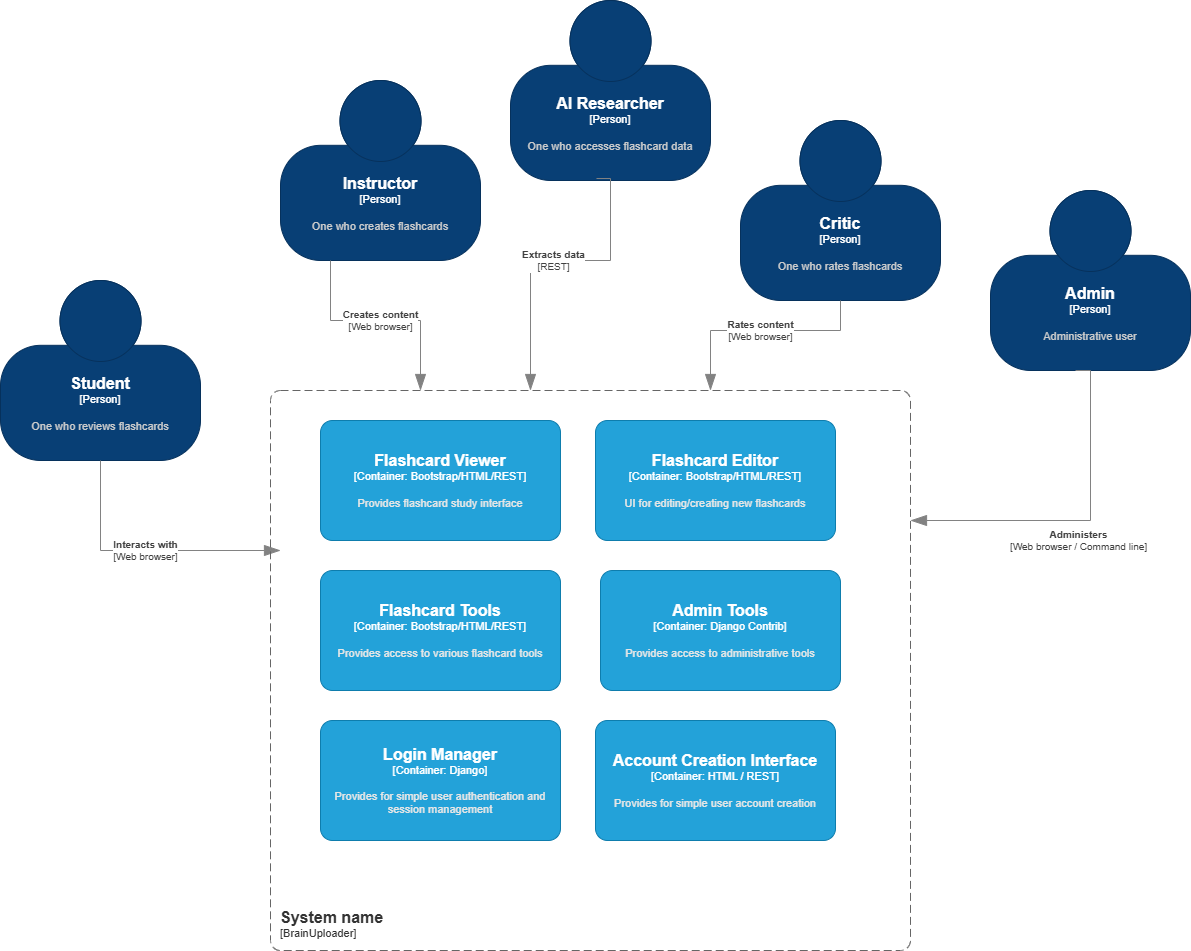

The diagram above was exported from draw.io. Its source (the exported page's mxGraphModel, read from the mxfile embedded in the PNG):
<mxGraphModel dx="1434" dy="1838" grid="1" gridSize="10" guides="1" tooltips="1" connect="1" arrows="1" fold="1" page="1" pageScale="1" pageWidth="850" pageHeight="1100" math="0" shadow="0">
  <root>
    <mxCell id="0" />
    <mxCell id="1" parent="0" />
    <object placeholders="1" c4Name="Student" c4Type="Person" c4Description="One who reviews flashcards" label="&lt;font style=&quot;font-size: 16px&quot;&gt;&lt;b&gt;%c4Name%&lt;/b&gt;&lt;/font&gt;&lt;div&gt;[%c4Type%]&lt;/div&gt;&lt;br&gt;&lt;div&gt;&lt;font style=&quot;font-size: 11px&quot;&gt;&lt;font color=&quot;#cccccc&quot;&gt;%c4Description%&lt;/font&gt;&lt;/div&gt;" id="Z-7GSSgV4ZS3zjlPNCRA-1">
      <mxCell style="html=1;fontSize=11;dashed=0;whiteSpace=wrap;fillColor=#083F75;strokeColor=#06315C;fontColor=#ffffff;shape=mxgraph.c4.person2;align=center;metaEdit=1;points=[[0.5,0,0],[1,0.5,0],[1,0.75,0],[0.75,1,0],[0.5,1,0],[0.25,1,0],[0,0.75,0],[0,0.5,0]];resizable=0;" vertex="1" parent="1">
        <mxGeometry x="10" y="50" width="200" height="180" as="geometry" />
      </mxCell>
    </object>
    <object placeholders="1" c4Name="Instructor" c4Type="Person" c4Description="One who creates flashcards" label="&lt;font style=&quot;font-size: 16px&quot;&gt;&lt;b&gt;%c4Name%&lt;/b&gt;&lt;/font&gt;&lt;div&gt;[%c4Type%]&lt;/div&gt;&lt;br&gt;&lt;div&gt;&lt;font style=&quot;font-size: 11px&quot;&gt;&lt;font color=&quot;#cccccc&quot;&gt;%c4Description%&lt;/font&gt;&lt;/div&gt;" id="Z-7GSSgV4ZS3zjlPNCRA-2">
      <mxCell style="html=1;fontSize=11;dashed=0;whiteSpace=wrap;fillColor=#083F75;strokeColor=#06315C;fontColor=#ffffff;shape=mxgraph.c4.person2;align=center;metaEdit=1;points=[[0.5,0,0],[1,0.5,0],[1,0.75,0],[0.75,1,0],[0.5,1,0],[0.25,1,0],[0,0.75,0],[0,0.5,0]];resizable=0;" vertex="1" parent="1">
        <mxGeometry x="290" y="-150" width="200" height="180" as="geometry" />
      </mxCell>
    </object>
    <object placeholders="1" c4Name="Critic" c4Type="Person" c4Description="One who rates flashcards" label="&lt;font style=&quot;font-size: 16px&quot;&gt;&lt;b&gt;%c4Name%&lt;/b&gt;&lt;/font&gt;&lt;div&gt;[%c4Type%]&lt;/div&gt;&lt;br&gt;&lt;div&gt;&lt;font style=&quot;font-size: 11px&quot;&gt;&lt;font color=&quot;#cccccc&quot;&gt;%c4Description%&lt;/font&gt;&lt;/div&gt;" id="Z-7GSSgV4ZS3zjlPNCRA-3">
      <mxCell style="html=1;fontSize=11;dashed=0;whiteSpace=wrap;fillColor=#083F75;strokeColor=#06315C;fontColor=#ffffff;shape=mxgraph.c4.person2;align=center;metaEdit=1;points=[[0.5,0,0],[1,0.5,0],[1,0.75,0],[0.75,1,0],[0.5,1,0],[0.25,1,0],[0,0.75,0],[0,0.5,0]];resizable=0;" vertex="1" parent="1">
        <mxGeometry x="750" y="-110" width="200" height="180" as="geometry" />
      </mxCell>
    </object>
    <object placeholders="1" c4Name="AI Researcher" c4Type="Person" c4Description="One who accesses flashcard data" label="&lt;font style=&quot;font-size: 16px&quot;&gt;&lt;b&gt;%c4Name%&lt;/b&gt;&lt;/font&gt;&lt;div&gt;[%c4Type%]&lt;/div&gt;&lt;br&gt;&lt;div&gt;&lt;font style=&quot;font-size: 11px&quot;&gt;&lt;font color=&quot;#cccccc&quot;&gt;%c4Description%&lt;/font&gt;&lt;/div&gt;" id="Z-7GSSgV4ZS3zjlPNCRA-4">
      <mxCell style="html=1;fontSize=11;dashed=0;whiteSpace=wrap;fillColor=#083F75;strokeColor=#06315C;fontColor=#ffffff;shape=mxgraph.c4.person2;align=center;metaEdit=1;points=[[0.5,0,0],[1,0.5,0],[1,0.75,0],[0.75,1,0],[0.5,1,0],[0.25,1,0],[0,0.75,0],[0,0.5,0]];resizable=0;" vertex="1" parent="1">
        <mxGeometry x="520" y="-230" width="200" height="180" as="geometry" />
      </mxCell>
    </object>
    <object placeholders="1" c4Type="Relationship" c4Technology="Web browser" c4Description="Interacts with" label="&lt;div style=&quot;text-align: left&quot;&gt;&lt;div style=&quot;text-align: center&quot;&gt;&lt;b&gt;%c4Description%&lt;/b&gt;&lt;/div&gt;&lt;div style=&quot;text-align: center&quot;&gt;[%c4Technology%]&lt;/div&gt;&lt;/div&gt;" id="Z-7GSSgV4ZS3zjlPNCRA-5">
      <mxCell style="endArrow=blockThin;html=1;fontSize=10;fontColor=#404040;strokeWidth=1;endFill=1;strokeColor=#828282;elbow=vertical;metaEdit=1;endSize=14;startSize=14;jumpStyle=arc;jumpSize=16;rounded=0;edgeStyle=orthogonalEdgeStyle;exitX=0.5;exitY=1;exitDx=0;exitDy=0;exitPerimeter=0;" edge="1" parent="1" source="Z-7GSSgV4ZS3zjlPNCRA-1">
        <mxGeometry width="240" relative="1" as="geometry">
          <mxPoint x="-60" y="240" as="sourcePoint" />
          <mxPoint x="290" y="320" as="targetPoint" />
          <Array as="points">
            <mxPoint x="110" y="320" />
          </Array>
        </mxGeometry>
      </mxCell>
    </object>
    <object placeholders="1" c4Type="Relationship" c4Technology="REST" c4Description="Extracts data" label="&lt;div style=&quot;text-align: left&quot;&gt;&lt;div style=&quot;text-align: center&quot;&gt;&lt;b&gt;%c4Description%&lt;/b&gt;&lt;/div&gt;&lt;div style=&quot;text-align: center&quot;&gt;[%c4Technology%]&lt;/div&gt;&lt;/div&gt;" id="Z-7GSSgV4ZS3zjlPNCRA-6">
      <mxCell style="endArrow=blockThin;html=1;fontSize=10;fontColor=#404040;strokeWidth=1;endFill=1;strokeColor=#828282;elbow=vertical;metaEdit=1;endSize=14;startSize=14;jumpStyle=arc;jumpSize=16;rounded=0;edgeStyle=orthogonalEdgeStyle;exitX=0.43;exitY=0.989;exitDx=0;exitDy=0;exitPerimeter=0;" edge="1" parent="1" source="Z-7GSSgV4ZS3zjlPNCRA-4">
        <mxGeometry width="240" relative="1" as="geometry">
          <mxPoint x="300" y="440" as="sourcePoint" />
          <mxPoint x="540" y="160" as="targetPoint" />
          <Array as="points">
            <mxPoint x="620" y="-52" />
            <mxPoint x="620" y="30" />
            <mxPoint x="540" y="30" />
          </Array>
        </mxGeometry>
      </mxCell>
    </object>
    <object placeholders="1" c4Type="Relationship" c4Technology="Web browser" c4Description="Creates content" label="&lt;div style=&quot;text-align: left&quot;&gt;&lt;div style=&quot;text-align: center&quot;&gt;&lt;b&gt;%c4Description%&lt;/b&gt;&lt;/div&gt;&lt;div style=&quot;text-align: center&quot;&gt;[%c4Technology%]&lt;/div&gt;&lt;/div&gt;" id="Z-7GSSgV4ZS3zjlPNCRA-7">
      <mxCell style="endArrow=blockThin;html=1;fontSize=10;fontColor=#404040;strokeWidth=1;endFill=1;strokeColor=#828282;elbow=vertical;metaEdit=1;endSize=14;startSize=14;jumpStyle=arc;jumpSize=16;rounded=0;edgeStyle=orthogonalEdgeStyle;" edge="1" parent="1" source="Z-7GSSgV4ZS3zjlPNCRA-2">
        <mxGeometry width="240" relative="1" as="geometry">
          <mxPoint x="305" y="530" as="sourcePoint" />
          <mxPoint x="430" y="160" as="targetPoint" />
          <Array as="points">
            <mxPoint x="340" y="90" />
            <mxPoint x="430" y="90" />
          </Array>
        </mxGeometry>
      </mxCell>
    </object>
    <object placeholders="1" c4Type="Relationship" c4Technology="Web browser" c4Description="Rates content" label="&lt;div style=&quot;text-align: left&quot;&gt;&lt;div style=&quot;text-align: center&quot;&gt;&lt;b&gt;%c4Description%&lt;/b&gt;&lt;/div&gt;&lt;div style=&quot;text-align: center&quot;&gt;[%c4Technology%]&lt;/div&gt;&lt;/div&gt;" id="Z-7GSSgV4ZS3zjlPNCRA-8">
      <mxCell style="endArrow=blockThin;html=1;fontSize=10;fontColor=#404040;strokeWidth=1;endFill=1;strokeColor=#828282;elbow=vertical;metaEdit=1;endSize=14;startSize=14;jumpStyle=arc;jumpSize=16;rounded=0;edgeStyle=orthogonalEdgeStyle;entryX=1;entryY=0.5;entryDx=0;entryDy=0;entryPerimeter=0;exitX=0.5;exitY=1;exitDx=0;exitDy=0;exitPerimeter=0;" edge="1" parent="1" source="Z-7GSSgV4ZS3zjlPNCRA-3">
        <mxGeometry width="240" relative="1" as="geometry">
          <mxPoint x="1220" y="-340" as="sourcePoint" />
          <mxPoint x="720" y="160" as="targetPoint" />
          <Array as="points">
            <mxPoint x="850" y="100" />
            <mxPoint x="720" y="100" />
          </Array>
        </mxGeometry>
      </mxCell>
    </object>
    <object placeholders="1" c4Name="Admin" c4Type="Person" c4Description="Administrative user" label="&lt;font style=&quot;font-size: 16px&quot;&gt;&lt;b&gt;%c4Name%&lt;/b&gt;&lt;/font&gt;&lt;div&gt;[%c4Type%]&lt;/div&gt;&lt;br&gt;&lt;div&gt;&lt;font style=&quot;font-size: 11px&quot;&gt;&lt;font color=&quot;#cccccc&quot;&gt;%c4Description%&lt;/font&gt;&lt;/div&gt;" id="Z-7GSSgV4ZS3zjlPNCRA-9">
      <mxCell style="html=1;fontSize=11;dashed=0;whiteSpace=wrap;fillColor=#083F75;strokeColor=#06315C;fontColor=#ffffff;shape=mxgraph.c4.person2;align=center;metaEdit=1;points=[[0.5,0,0],[1,0.5,0],[1,0.75,0],[0.75,1,0],[0.5,1,0],[0.25,1,0],[0,0.75,0],[0,0.5,0]];resizable=0;" vertex="1" parent="1">
        <mxGeometry x="1000" y="-40" width="200" height="180" as="geometry" />
      </mxCell>
    </object>
    <object placeholders="1" c4Type="Relationship" c4Technology="Web browser / Command line" c4Description="Administers" label="&lt;div style=&quot;text-align: left&quot;&gt;&lt;div style=&quot;text-align: center&quot;&gt;&lt;b&gt;%c4Description%&lt;/b&gt;&lt;/div&gt;&lt;div style=&quot;text-align: center&quot;&gt;[%c4Technology%]&lt;/div&gt;&lt;/div&gt;" id="Z-7GSSgV4ZS3zjlPNCRA-10">
      <mxCell style="endArrow=blockThin;html=1;fontSize=10;fontColor=#404040;strokeWidth=1;endFill=1;strokeColor=#828282;elbow=vertical;metaEdit=1;endSize=14;startSize=14;jumpStyle=arc;jumpSize=16;rounded=0;edgeStyle=orthogonalEdgeStyle;exitX=0.425;exitY=1;exitDx=0;exitDy=0;exitPerimeter=0;" edge="1" parent="1" source="Z-7GSSgV4ZS3zjlPNCRA-9">
        <mxGeometry x="0.0275" y="20" width="240" relative="1" as="geometry">
          <mxPoint x="1019" y="200.01999999999998" as="sourcePoint" />
          <mxPoint x="920" y="290" as="targetPoint" />
          <Array as="points">
            <mxPoint x="1100" y="140" />
            <mxPoint x="1100" y="290" />
          </Array>
          <mxPoint as="offset" />
        </mxGeometry>
      </mxCell>
    </object>
    <object placeholders="1" c4Name="System name" c4Type="SystemScopeBoundary" c4Application="BrainUploader" label="&lt;font style=&quot;font-size: 16px&quot;&gt;&lt;b&gt;&lt;div style=&quot;text-align: left&quot;&gt;%c4Name%&lt;/div&gt;&lt;/b&gt;&lt;/font&gt;&lt;div style=&quot;text-align: left&quot;&gt;[%c4Application%]&lt;/div&gt;" id="Z-7GSSgV4ZS3zjlPNCRA-11">
      <mxCell style="rounded=1;fontSize=11;whiteSpace=wrap;html=1;dashed=1;arcSize=20;fillColor=none;strokeColor=#666666;fontColor=#333333;labelBackgroundColor=none;align=left;verticalAlign=bottom;labelBorderColor=none;spacingTop=0;spacing=10;dashPattern=8 4;metaEdit=1;rotatable=0;perimeter=rectanglePerimeter;noLabel=0;labelPadding=0;allowArrows=0;connectable=0;expand=0;recursiveResize=0;editable=1;pointerEvents=0;absoluteArcSize=1;points=[[0.25,0,0],[0.5,0,0],[0.75,0,0],[1,0.25,0],[1,0.5,0],[1,0.75,0],[0.75,1,0],[0.5,1,0],[0.25,1,0],[0,0.75,0],[0,0.5,0],[0,0.25,0]];" vertex="1" parent="1">
        <mxGeometry x="280" y="160" width="640" height="560" as="geometry" />
      </mxCell>
    </object>
    <object placeholders="1" c4Name="Flashcard Viewer" c4Type="Container" c4Technology="Bootstrap/HTML/REST" c4Description="Provides flashcard study interface" label="&lt;font style=&quot;font-size: 16px&quot;&gt;&lt;b&gt;%c4Name%&lt;/b&gt;&lt;/font&gt;&lt;div&gt;[%c4Type%: %c4Technology%]&lt;/div&gt;&lt;br&gt;&lt;div&gt;&lt;font style=&quot;font-size: 11px&quot;&gt;&lt;font color=&quot;#E6E6E6&quot;&gt;%c4Description%&lt;/font&gt;&lt;/div&gt;" id="Z-7GSSgV4ZS3zjlPNCRA-12">
      <mxCell style="rounded=1;whiteSpace=wrap;html=1;fontSize=11;labelBackgroundColor=none;fillColor=#23A2D9;fontColor=#ffffff;align=center;arcSize=10;strokeColor=#0E7DAD;metaEdit=1;resizable=0;points=[[0.25,0,0],[0.5,0,0],[0.75,0,0],[1,0.25,0],[1,0.5,0],[1,0.75,0],[0.75,1,0],[0.5,1,0],[0.25,1,0],[0,0.75,0],[0,0.5,0],[0,0.25,0]];" vertex="1" parent="1">
        <mxGeometry x="330" y="190" width="240" height="120" as="geometry" />
      </mxCell>
    </object>
    <object placeholders="1" c4Name="Flashcard Editor" c4Type="Container" c4Technology="Bootstrap/HTML/REST" c4Description="UI for editing/creating new flashcards" label="&lt;font style=&quot;font-size: 16px&quot;&gt;&lt;b&gt;%c4Name%&lt;/b&gt;&lt;/font&gt;&lt;div&gt;[%c4Type%: %c4Technology%]&lt;/div&gt;&lt;br&gt;&lt;div&gt;&lt;font style=&quot;font-size: 11px&quot;&gt;&lt;font color=&quot;#E6E6E6&quot;&gt;%c4Description%&lt;/font&gt;&lt;/div&gt;" id="I1ckKx0Q8WhE8SCjy7q_-1">
      <mxCell style="rounded=1;whiteSpace=wrap;html=1;fontSize=11;labelBackgroundColor=none;fillColor=#23A2D9;fontColor=#ffffff;align=center;arcSize=10;strokeColor=#0E7DAD;metaEdit=1;resizable=0;points=[[0.25,0,0],[0.5,0,0],[0.75,0,0],[1,0.25,0],[1,0.5,0],[1,0.75,0],[0.75,1,0],[0.5,1,0],[0.25,1,0],[0,0.75,0],[0,0.5,0],[0,0.25,0]];" vertex="1" parent="1">
        <mxGeometry x="605" y="190" width="240" height="120" as="geometry" />
      </mxCell>
    </object>
    <object placeholders="1" c4Name="Flashcard Tools" c4Type="Container" c4Technology="Bootstrap/HTML/REST" c4Description="Provides access to various flashcard tools" label="&lt;font style=&quot;font-size: 16px&quot;&gt;&lt;b&gt;%c4Name%&lt;/b&gt;&lt;/font&gt;&lt;div&gt;[%c4Type%: %c4Technology%]&lt;/div&gt;&lt;br&gt;&lt;div&gt;&lt;font style=&quot;font-size: 11px&quot;&gt;&lt;font color=&quot;#E6E6E6&quot;&gt;%c4Description%&lt;/font&gt;&lt;/div&gt;" id="I1ckKx0Q8WhE8SCjy7q_-2">
      <mxCell style="rounded=1;whiteSpace=wrap;html=1;fontSize=11;labelBackgroundColor=none;fillColor=#23A2D9;fontColor=#ffffff;align=center;arcSize=10;strokeColor=#0E7DAD;metaEdit=1;resizable=0;points=[[0.25,0,0],[0.5,0,0],[0.75,0,0],[1,0.25,0],[1,0.5,0],[1,0.75,0],[0.75,1,0],[0.5,1,0],[0.25,1,0],[0,0.75,0],[0,0.5,0],[0,0.25,0]];" vertex="1" parent="1">
        <mxGeometry x="330" y="340" width="240" height="120" as="geometry" />
      </mxCell>
    </object>
    <object placeholders="1" c4Name="Admin Tools" c4Type="Container" c4Technology="Django Contrib" c4Description="Provides access to administrative tools" label="&lt;font style=&quot;font-size: 16px&quot;&gt;&lt;b&gt;%c4Name%&lt;/b&gt;&lt;/font&gt;&lt;div&gt;[%c4Type%: %c4Technology%]&lt;/div&gt;&lt;br&gt;&lt;div&gt;&lt;font style=&quot;font-size: 11px&quot;&gt;&lt;font color=&quot;#E6E6E6&quot;&gt;%c4Description%&lt;/font&gt;&lt;/div&gt;" id="I1ckKx0Q8WhE8SCjy7q_-3">
      <mxCell style="rounded=1;whiteSpace=wrap;html=1;fontSize=11;labelBackgroundColor=none;fillColor=#23A2D9;fontColor=#ffffff;align=center;arcSize=10;strokeColor=#0E7DAD;metaEdit=1;resizable=0;points=[[0.25,0,0],[0.5,0,0],[0.75,0,0],[1,0.25,0],[1,0.5,0],[1,0.75,0],[0.75,1,0],[0.5,1,0],[0.25,1,0],[0,0.75,0],[0,0.5,0],[0,0.25,0]];" vertex="1" parent="1">
        <mxGeometry x="610" y="340" width="240" height="120" as="geometry" />
      </mxCell>
    </object>
    <object placeholders="1" c4Name="Login Manager" c4Type="Container" c4Technology="Django" c4Description="Provides for simple user authentication and session management" label="&lt;font style=&quot;font-size: 16px&quot;&gt;&lt;b&gt;%c4Name%&lt;/b&gt;&lt;/font&gt;&lt;div&gt;[%c4Type%: %c4Technology%]&lt;/div&gt;&lt;br&gt;&lt;div&gt;&lt;font style=&quot;font-size: 11px&quot;&gt;&lt;font color=&quot;#E6E6E6&quot;&gt;%c4Description%&lt;/font&gt;&lt;/div&gt;" id="I1ckKx0Q8WhE8SCjy7q_-4">
      <mxCell style="rounded=1;whiteSpace=wrap;html=1;fontSize=11;labelBackgroundColor=none;fillColor=#23A2D9;fontColor=#ffffff;align=center;arcSize=10;strokeColor=#0E7DAD;metaEdit=1;resizable=0;points=[[0.25,0,0],[0.5,0,0],[0.75,0,0],[1,0.25,0],[1,0.5,0],[1,0.75,0],[0.75,1,0],[0.5,1,0],[0.25,1,0],[0,0.75,0],[0,0.5,0],[0,0.25,0]];" vertex="1" parent="1">
        <mxGeometry x="330" y="490" width="240" height="120" as="geometry" />
      </mxCell>
    </object>
    <object placeholders="1" c4Name="Account Creation Interface" c4Type="Container" c4Technology="HTML / REST" c4Description="Provides for simple user account creation" label="&lt;font style=&quot;font-size: 16px&quot;&gt;&lt;b&gt;%c4Name%&lt;/b&gt;&lt;/font&gt;&lt;div&gt;[%c4Type%: %c4Technology%]&lt;/div&gt;&lt;br&gt;&lt;div&gt;&lt;font style=&quot;font-size: 11px&quot;&gt;&lt;font color=&quot;#E6E6E6&quot;&gt;%c4Description%&lt;/font&gt;&lt;/div&gt;" id="I1ckKx0Q8WhE8SCjy7q_-5">
      <mxCell style="rounded=1;whiteSpace=wrap;html=1;fontSize=11;labelBackgroundColor=none;fillColor=#23A2D9;fontColor=#ffffff;align=center;arcSize=10;strokeColor=#0E7DAD;metaEdit=1;resizable=0;points=[[0.25,0,0],[0.5,0,0],[0.75,0,0],[1,0.25,0],[1,0.5,0],[1,0.75,0],[0.75,1,0],[0.5,1,0],[0.25,1,0],[0,0.75,0],[0,0.5,0],[0,0.25,0]];" vertex="1" parent="1">
        <mxGeometry x="605" y="490" width="240" height="120" as="geometry" />
      </mxCell>
    </object>
  </root>
</mxGraphModel>